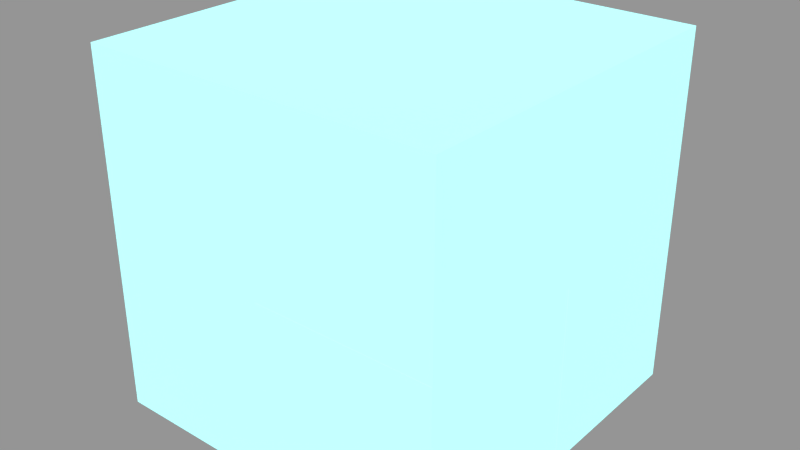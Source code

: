 # Source: mainmodel.blend  (saved by Blender 2.79.0; exported with 4.5.12 LTS)
import bpy
from mathutils import Matrix  # noqa: F401  (used for matrix-valued properties, if any)

bpy.ops.wm.read_factory_settings(use_empty=True)
scene = bpy.context.scene
scene.name = 'Scene.001'

# ---- collections
col_collection_1 = bpy.data.collections.new('Collection 1'); scene.collection.children.link(col_collection_1)

# ---- materials (node trees are filled in below, after node groups)
mat_materials_0__001 = bpy.data.materials.new('materials[0].001')
mat_materials_0__001.alpha_threshold = 0.0
mat_materials_0__001.diffuse_color = (0.2588, 0.3961, 0.4667, 1.0)
mat_materials_0__001.roughness = 0.5

# ---- material node trees
mat_materials_0__001.use_nodes = True; mat_materials_0__001.node_tree.nodes.clear()
_N = mat_materials_0__001.node_tree.nodes; _L = mat_materials_0__001.node_tree.links
n0 = _N.new('ShaderNodeEmission'); n0.name = 'Emission'; n0.location = (-280, -270)
n0.inputs[0].default_value = (0.4, 0.9882, 0.9451, 1.0)
n1 = _N.new('ShaderNodeBsdfPrincipled'); n1.name = 'Principled BSDF'; n1.location = (-340, 370)
n1.width = 200
n1.subsurface_method = 'BURLEY'
n1.inputs[0].default_value = (0.2588, 0.3961, 0.4667, 1.0)
n1.inputs[1].default_value = 0.5
n1.inputs[3].default_value = 1.45
n1.inputs[9].default_value = (1.0, 1.0, 1.0)
n2 = _N.new('ShaderNodeAddShader'); n2.name = 'Add Shader'; n2.location = (-40, 50)
n3 = _N.new('ShaderNodeOutputMaterial'); n3.name = 'Material Output'; n3.location = (200, 50)
_L.new(n1.outputs[0], n2.inputs[1])
_L.new(n0.outputs[0], n2.inputs[0])
_L.new(n2.outputs[0], n3.inputs[0])
n3.is_active_output = True

# ---- meshes
me_meshes_0__001 = bpy.data.meshes.new('meshes[0].001')
me_meshes_0__001.from_pydata([(0.5, -0.5, 0.5), (0.5, -0.5, -0.5), (0.5, 0.5, 0.5), (0.5, 0.5, -0.5), (-0.5, 0.5, 0.5), (-0.5, 0.5, -0.5), (-0.5, -0.5, 0.5), (-0.5, -0.5, -0.5), (-0.5, 0.5, 0.5), (-0.5, -0.5, 0.5), (0.5, 0.5, 0.5), (0.5, -0.5, 0.5), (-0.5, -0.5, -0.5), (-0.5, 0.5, -0.5), (0.5, -0.5, -0.5), (0.5, 0.5, -0.5), (-0.5, -0.5, 0.5), (-0.5, -0.5, -0.5), (0.5, -0.5, 0.5), (0.5, -0.5, -0.5), (0.5, 0.5, 0.5), (0.5, 0.5, -0.5), (-0.5, 0.5, 0.5), (-0.5, 0.5, -0.5)], [], [(0, 1, 2), (1, 3, 2), (4, 5, 6), (5, 7, 6), (8, 9, 10), (9, 11, 10), (12, 13, 14), (13, 15, 14), (16, 17, 18), (17, 19, 18), (20, 21, 22), (21, 23, 22)])
me_meshes_0__001.polygons.foreach_set('use_smooth', [True] * 12)
_uv = me_meshes_0__001.uv_layers.new(name='TEXCOORD_0')
_uv.uv.foreach_set('vector', [0.0, 0.0, 0.0, 1.0, 1.0, 0.0, 0.0, 1.0, 1.0, 1.0, 1.0, 0.0, 0.0, 0.0, 0.0, 1.0, 1.0, 0.0, 0.0, 1.0, 1.0, 1.0, 1.0, 0.0, 0.0, 0.0, 0.0, 1.0, 1.0, 0.0, 0.0, 1.0, 1.0, 1.0, 1.0, 0.0, 0.0, 0.0, 0.0, 1.0, 1.0, 0.0, 0.0, 1.0, 1.0, 1.0, 1.0, 0.0, 0.0, 0.0, 0.0, 1.0, 1.0, 0.0, 0.0, 1.0, 1.0, 1.0, 1.0, 0.0, 0.0, 0.0, 0.0, 1.0, 1.0, 0.0, 0.0, 1.0, 1.0, 1.0, 1.0, 0.0])
me_meshes_0__001.materials.append(mat_materials_0__001)
me_meshes_0__001.use_remesh_preserve_volume = False
me_meshes_0__001.use_remesh_preserve_attributes = False
me_meshes_0__001.use_mirror_vertex_groups = False
me_meshes_0__001.update()
me_meshes_1__001 = bpy.data.meshes.new('meshes[1].001')
me_meshes_1__001.from_pydata([(0.5, -0.5, 0.5), (0.5, -0.5, -0.5), (0.5, 0.5, 0.5), (0.5, 0.5, -0.5), (-0.5, 0.5, 0.5), (-0.5, 0.5, -0.5), (-0.5, -0.5, 0.5), (-0.5, -0.5, -0.5), (-0.5, 0.5, 0.5), (-0.5, -0.5, 0.5), (0.5, 0.5, 0.5), (0.5, -0.5, 0.5), (-0.5, -0.5, -0.5), (-0.5, 0.5, -0.5), (0.5, -0.5, -0.5), (0.5, 0.5, -0.5), (-0.5, -0.5, 0.5), (-0.5, -0.5, -0.5), (0.5, -0.5, 0.5), (0.5, -0.5, -0.5), (0.5, 0.5, 0.5), (0.5, 0.5, -0.5), (-0.5, 0.5, 0.5), (-0.5, 0.5, -0.5)], [], [(0, 1, 2), (1, 3, 2), (4, 5, 6), (5, 7, 6), (8, 9, 10), (9, 11, 10), (12, 13, 14), (13, 15, 14), (16, 17, 18), (17, 19, 18), (20, 21, 22), (21, 23, 22)])
me_meshes_1__001.polygons.foreach_set('use_smooth', [True] * 12)
_uv = me_meshes_1__001.uv_layers.new(name='TEXCOORD_0')
_uv.uv.foreach_set('vector', [0.0, 0.0, 0.0, 1.0, 1.0, 0.0, 0.0, 1.0, 1.0, 1.0, 1.0, 0.0, 0.0, 0.0, 0.0, 1.0, 1.0, 0.0, 0.0, 1.0, 1.0, 1.0, 1.0, 0.0, 0.0, 0.0, 0.0, 1.0, 1.0, 0.0, 0.0, 1.0, 1.0, 1.0, 1.0, 0.0, 0.0, 0.0, 0.0, 1.0, 1.0, 0.0, 0.0, 1.0, 1.0, 1.0, 1.0, 0.0, 0.0, 0.0, 0.0, 1.0, 1.0, 0.0, 0.0, 1.0, 1.0, 1.0, 1.0, 0.0, 0.0, 0.0, 0.0, 1.0, 1.0, 0.0, 0.0, 1.0, 1.0, 1.0, 1.0, 0.0])
me_meshes_1__001.materials.append(mat_materials_0__001)
me_meshes_1__001.use_remesh_preserve_volume = False
me_meshes_1__001.use_remesh_preserve_attributes = False
me_meshes_1__001.use_mirror_vertex_groups = False
me_meshes_1__001.update()
me_meshes_2__001 = bpy.data.meshes.new('meshes[2].001')
me_meshes_2__001.from_pydata([(0.5, -0.5, 0.5), (0.5, -0.5, -0.5), (0.5, 0.5, 0.5), (0.5, 0.5, -0.5), (-0.5, 0.5, 0.5), (-0.5, 0.5, -0.5), (-0.5, -0.5, 0.5), (-0.5, -0.5, -0.5), (-0.5, 0.5, 0.5), (-0.5, -0.5, 0.5), (0.5, 0.5, 0.5), (0.5, -0.5, 0.5), (-0.5, -0.5, -0.5), (-0.5, 0.5, -0.5), (0.5, -0.5, -0.5), (0.5, 0.5, -0.5), (-0.5, -0.5, 0.5), (-0.5, -0.5, -0.5), (0.5, -0.5, 0.5), (0.5, -0.5, -0.5), (0.5, 0.5, 0.5), (0.5, 0.5, -0.5), (-0.5, 0.5, 0.5), (-0.5, 0.5, -0.5)], [], [(0, 1, 2), (1, 3, 2), (4, 5, 6), (5, 7, 6), (8, 9, 10), (9, 11, 10), (12, 13, 14), (13, 15, 14), (16, 17, 18), (17, 19, 18), (20, 21, 22), (21, 23, 22)])
me_meshes_2__001.polygons.foreach_set('use_smooth', [True] * 12)
_uv = me_meshes_2__001.uv_layers.new(name='TEXCOORD_0')
_uv.uv.foreach_set('vector', [0.0, 0.0, 0.0, 1.0, 1.0, 0.0, 0.0, 1.0, 1.0, 1.0, 1.0, 0.0, 0.0, 0.0, 0.0, 1.0, 1.0, 0.0, 0.0, 1.0, 1.0, 1.0, 1.0, 0.0, 0.0, 0.0, 0.0, 1.0, 1.0, 0.0, 0.0, 1.0, 1.0, 1.0, 1.0, 0.0, 0.0, 0.0, 0.0, 1.0, 1.0, 0.0, 0.0, 1.0, 1.0, 1.0, 1.0, 0.0, 0.0, 0.0, 0.0, 1.0, 1.0, 0.0, 0.0, 1.0, 1.0, 1.0, 1.0, 0.0, 0.0, 0.0, 0.0, 1.0, 1.0, 0.0, 0.0, 1.0, 1.0, 1.0, 1.0, 0.0])
me_meshes_2__001.materials.append(mat_materials_0__001)
me_meshes_2__001.use_remesh_preserve_volume = False
me_meshes_2__001.use_remesh_preserve_attributes = False
me_meshes_2__001.use_mirror_vertex_groups = False
me_meshes_2__001.update()
me_meshes_3__001 = bpy.data.meshes.new('meshes[3].001')
me_meshes_3__001.from_pydata([(0.5, -0.5, 0.5), (0.5, -0.5, -0.5), (0.5, 0.5, 0.5), (0.5, 0.5, -0.5), (-0.5, 0.5, 0.5), (-0.5, 0.5, -0.5), (-0.5, -0.5, 0.5), (-0.5, -0.5, -0.5), (-0.5, 0.5, 0.5), (-0.5, -0.5, 0.5), (0.5, 0.5, 0.5), (0.5, -0.5, 0.5), (-0.5, -0.5, -0.5), (-0.5, 0.5, -0.5), (0.5, -0.5, -0.5), (0.5, 0.5, -0.5), (-0.5, -0.5, 0.5), (-0.5, -0.5, -0.5), (0.5, -0.5, 0.5), (0.5, -0.5, -0.5), (0.5, 0.5, 0.5), (0.5, 0.5, -0.5), (-0.5, 0.5, 0.5), (-0.5, 0.5, -0.5)], [], [(0, 1, 2), (1, 3, 2), (4, 5, 6), (5, 7, 6), (8, 9, 10), (9, 11, 10), (12, 13, 14), (13, 15, 14), (16, 17, 18), (17, 19, 18), (20, 21, 22), (21, 23, 22)])
me_meshes_3__001.polygons.foreach_set('use_smooth', [True] * 12)
_uv = me_meshes_3__001.uv_layers.new(name='TEXCOORD_0')
_uv.uv.foreach_set('vector', [0.0, 0.0, 0.0, 1.0, 1.0, 0.0, 0.0, 1.0, 1.0, 1.0, 1.0, 0.0, 0.0, 0.0, 0.0, 1.0, 1.0, 0.0, 0.0, 1.0, 1.0, 1.0, 1.0, 0.0, 0.0, 0.0, 0.0, 1.0, 1.0, 0.0, 0.0, 1.0, 1.0, 1.0, 1.0, 0.0, 0.0, 0.0, 0.0, 1.0, 1.0, 0.0, 0.0, 1.0, 1.0, 1.0, 1.0, 0.0, 0.0, 0.0, 0.0, 1.0, 1.0, 0.0, 0.0, 1.0, 1.0, 1.0, 1.0, 0.0, 0.0, 0.0, 0.0, 1.0, 1.0, 0.0, 0.0, 1.0, 1.0, 1.0, 1.0, 0.0])
me_meshes_3__001.materials.append(mat_materials_0__001)
me_meshes_3__001.use_remesh_preserve_volume = False
me_meshes_3__001.use_remesh_preserve_attributes = False
me_meshes_3__001.use_mirror_vertex_groups = False
me_meshes_3__001.update()
me_meshes_4__001 = bpy.data.meshes.new('meshes[4].001')
me_meshes_4__001.from_pydata([(0.5, -0.5, 0.5), (0.5, -0.5, -0.5), (0.5, 0.5, 0.5), (0.5, 0.5, -0.5), (-0.5, 0.5, 0.5), (-0.5, 0.5, -0.5), (-0.5, -0.5, 0.5), (-0.5, -0.5, -0.5), (-0.5, 0.5, 0.5), (-0.5, -0.5, 0.5), (0.5, 0.5, 0.5), (0.5, -0.5, 0.5), (-0.5, -0.5, -0.5), (-0.5, 0.5, -0.5), (0.5, -0.5, -0.5), (0.5, 0.5, -0.5), (-0.5, -0.5, 0.5), (-0.5, -0.5, -0.5), (0.5, -0.5, 0.5), (0.5, -0.5, -0.5), (0.5, 0.5, 0.5), (0.5, 0.5, -0.5), (-0.5, 0.5, 0.5), (-0.5, 0.5, -0.5)], [], [(0, 1, 2), (1, 3, 2), (4, 5, 6), (5, 7, 6), (8, 9, 10), (9, 11, 10), (12, 13, 14), (13, 15, 14), (16, 17, 18), (17, 19, 18), (20, 21, 22), (21, 23, 22)])
me_meshes_4__001.polygons.foreach_set('use_smooth', [True] * 12)
_uv = me_meshes_4__001.uv_layers.new(name='TEXCOORD_0')
_uv.uv.foreach_set('vector', [0.0, 0.0, 0.0, 1.0, 1.0, 0.0, 0.0, 1.0, 1.0, 1.0, 1.0, 0.0, 0.0, 0.0, 0.0, 1.0, 1.0, 0.0, 0.0, 1.0, 1.0, 1.0, 1.0, 0.0, 0.0, 0.0, 0.0, 1.0, 1.0, 0.0, 0.0, 1.0, 1.0, 1.0, 1.0, 0.0, 0.0, 0.0, 0.0, 1.0, 1.0, 0.0, 0.0, 1.0, 1.0, 1.0, 1.0, 0.0, 0.0, 0.0, 0.0, 1.0, 1.0, 0.0, 0.0, 1.0, 1.0, 1.0, 1.0, 0.0, 0.0, 0.0, 0.0, 1.0, 1.0, 0.0, 0.0, 1.0, 1.0, 1.0, 1.0, 0.0])
me_meshes_4__001.materials.append(mat_materials_0__001)
me_meshes_4__001.use_remesh_preserve_volume = False
me_meshes_4__001.use_remesh_preserve_attributes = False
me_meshes_4__001.use_mirror_vertex_groups = False
me_meshes_4__001.update()
me_meshes_5__001 = bpy.data.meshes.new('meshes[5].001')
me_meshes_5__001.from_pydata([(0.5, -0.5, 0.5), (0.5, -0.5, -0.5), (0.5, 0.5, 0.5), (0.5, 0.5, -0.5), (-0.5, 0.5, 0.5), (-0.5, 0.5, -0.5), (-0.5, -0.5, 0.5), (-0.5, -0.5, -0.5), (-0.5, 0.5, 0.5), (-0.5, -0.5, 0.5), (0.5, 0.5, 0.5), (0.5, -0.5, 0.5), (-0.5, -0.5, -0.5), (-0.5, 0.5, -0.5), (0.5, -0.5, -0.5), (0.5, 0.5, -0.5), (-0.5, -0.5, 0.5), (-0.5, -0.5, -0.5), (0.5, -0.5, 0.5), (0.5, -0.5, -0.5), (0.5, 0.5, 0.5), (0.5, 0.5, -0.5), (-0.5, 0.5, 0.5), (-0.5, 0.5, -0.5)], [], [(0, 1, 2), (1, 3, 2), (4, 5, 6), (5, 7, 6), (8, 9, 10), (9, 11, 10), (12, 13, 14), (13, 15, 14), (16, 17, 18), (17, 19, 18), (20, 21, 22), (21, 23, 22)])
me_meshes_5__001.polygons.foreach_set('use_smooth', [True] * 12)
_uv = me_meshes_5__001.uv_layers.new(name='TEXCOORD_0')
_uv.uv.foreach_set('vector', [0.0, 0.0, 0.0, 1.0, 1.0, 0.0, 0.0, 1.0, 1.0, 1.0, 1.0, 0.0, 0.0, 0.0, 0.0, 1.0, 1.0, 0.0, 0.0, 1.0, 1.0, 1.0, 1.0, 0.0, 0.0, 0.0, 0.0, 1.0, 1.0, 0.0, 0.0, 1.0, 1.0, 1.0, 1.0, 0.0, 0.0, 0.0, 0.0, 1.0, 1.0, 0.0, 0.0, 1.0, 1.0, 1.0, 1.0, 0.0, 0.0, 0.0, 0.0, 1.0, 1.0, 0.0, 0.0, 1.0, 1.0, 1.0, 1.0, 0.0, 0.0, 0.0, 0.0, 1.0, 1.0, 0.0, 0.0, 1.0, 1.0, 1.0, 1.0, 0.0])
me_meshes_5__001.materials.append(mat_materials_0__001)
me_meshes_5__001.use_remesh_preserve_volume = False
me_meshes_5__001.use_remesh_preserve_attributes = False
me_meshes_5__001.use_mirror_vertex_groups = False
me_meshes_5__001.update()
me_meshes_6__001 = bpy.data.meshes.new('meshes[6].001')
me_meshes_6__001.from_pydata([(0.5, -0.5, 0.5), (0.5, -0.5, -0.5), (0.5, 0.5, 0.5), (0.5, 0.5, -0.5), (-0.5, 0.5, 0.5), (-0.5, 0.5, -0.5), (-0.5, -0.5, 0.5), (-0.5, -0.5, -0.5), (-0.5, 0.5, 0.5), (-0.5, -0.5, 0.5), (0.5, 0.5, 0.5), (0.5, -0.5, 0.5), (-0.5, -0.5, -0.5), (-0.5, 0.5, -0.5), (0.5, -0.5, -0.5), (0.5, 0.5, -0.5), (-0.5, -0.5, 0.5), (-0.5, -0.5, -0.5), (0.5, -0.5, 0.5), (0.5, -0.5, -0.5), (0.5, 0.5, 0.5), (0.5, 0.5, -0.5), (-0.5, 0.5, 0.5), (-0.5, 0.5, -0.5)], [], [(0, 1, 2), (1, 3, 2), (4, 5, 6), (5, 7, 6), (8, 9, 10), (9, 11, 10), (12, 13, 14), (13, 15, 14), (16, 17, 18), (17, 19, 18), (20, 21, 22), (21, 23, 22)])
me_meshes_6__001.polygons.foreach_set('use_smooth', [True] * 12)
_uv = me_meshes_6__001.uv_layers.new(name='TEXCOORD_0')
_uv.uv.foreach_set('vector', [0.0, 0.0, 0.0, 1.0, 1.0, 0.0, 0.0, 1.0, 1.0, 1.0, 1.0, 0.0, 0.0, 0.0, 0.0, 1.0, 1.0, 0.0, 0.0, 1.0, 1.0, 1.0, 1.0, 0.0, 0.0, 0.0, 0.0, 1.0, 1.0, 0.0, 0.0, 1.0, 1.0, 1.0, 1.0, 0.0, 0.0, 0.0, 0.0, 1.0, 1.0, 0.0, 0.0, 1.0, 1.0, 1.0, 1.0, 0.0, 0.0, 0.0, 0.0, 1.0, 1.0, 0.0, 0.0, 1.0, 1.0, 1.0, 1.0, 0.0, 0.0, 0.0, 0.0, 1.0, 1.0, 0.0, 0.0, 1.0, 1.0, 1.0, 1.0, 0.0])
me_meshes_6__001.materials.append(mat_materials_0__001)
me_meshes_6__001.use_remesh_preserve_volume = False
me_meshes_6__001.use_remesh_preserve_attributes = False
me_meshes_6__001.use_mirror_vertex_groups = False
me_meshes_6__001.update()
me_meshes_7__001 = bpy.data.meshes.new('meshes[7].001')
me_meshes_7__001.from_pydata([(0.5, -0.5, 0.5), (0.5, -0.5, -0.5), (0.5, 0.5, 0.5), (0.5, 0.5, -0.5), (-0.5, 0.5, 0.5), (-0.5, 0.5, -0.5), (-0.5, -0.5, 0.5), (-0.5, -0.5, -0.5), (-0.5, 0.5, 0.5), (-0.5, -0.5, 0.5), (0.5, 0.5, 0.5), (0.5, -0.5, 0.5), (-0.5, -0.5, -0.5), (-0.5, 0.5, -0.5), (0.5, -0.5, -0.5), (0.5, 0.5, -0.5), (-0.5, -0.5, 0.5), (-0.5, -0.5, -0.5), (0.5, -0.5, 0.5), (0.5, -0.5, -0.5), (0.5, 0.5, 0.5), (0.5, 0.5, -0.5), (-0.5, 0.5, 0.5), (-0.5, 0.5, -0.5)], [], [(0, 1, 2), (1, 3, 2), (4, 5, 6), (5, 7, 6), (8, 9, 10), (9, 11, 10), (12, 13, 14), (13, 15, 14), (16, 17, 18), (17, 19, 18), (20, 21, 22), (21, 23, 22)])
me_meshes_7__001.polygons.foreach_set('use_smooth', [True] * 12)
_uv = me_meshes_7__001.uv_layers.new(name='TEXCOORD_0')
_uv.uv.foreach_set('vector', [0.0, 0.0, 0.0, 1.0, 1.0, 0.0, 0.0, 1.0, 1.0, 1.0, 1.0, 0.0, 0.0, 0.0, 0.0, 1.0, 1.0, 0.0, 0.0, 1.0, 1.0, 1.0, 1.0, 0.0, 0.0, 0.0, 0.0, 1.0, 1.0, 0.0, 0.0, 1.0, 1.0, 1.0, 1.0, 0.0, 0.0, 0.0, 0.0, 1.0, 1.0, 0.0, 0.0, 1.0, 1.0, 1.0, 1.0, 0.0, 0.0, 0.0, 0.0, 1.0, 1.0, 0.0, 0.0, 1.0, 1.0, 1.0, 1.0, 0.0, 0.0, 0.0, 0.0, 1.0, 1.0, 0.0, 0.0, 1.0, 1.0, 1.0, 1.0, 0.0])
me_meshes_7__001.materials.append(mat_materials_0__001)
me_meshes_7__001.use_remesh_preserve_volume = False
me_meshes_7__001.use_remesh_preserve_attributes = False
me_meshes_7__001.use_mirror_vertex_groups = False
me_meshes_7__001.update()

# ---- objects
ob_box0 = bpy.data.objects.new('Box0', me_meshes_0__001)
ob_box1 = bpy.data.objects.new('Box1', me_meshes_1__001)
ob_box2 = bpy.data.objects.new('Box2', me_meshes_2__001)
ob_box3 = bpy.data.objects.new('Box3', me_meshes_3__001)
ob_box4 = bpy.data.objects.new('Box4', me_meshes_4__001)
ob_box5 = bpy.data.objects.new('Box5', me_meshes_5__001)
ob_box6 = bpy.data.objects.new('Box6', me_meshes_6__001)
ob_box7 = bpy.data.objects.new('Box7', me_meshes_7__001)

# ---- transforms, parenting, visibility, modifiers, constraints
ob_box0.location = (-0.0006651, -0.0009134, 0.0007765)
ob_box0.rotation_mode = 'QUATERNION'
ob_box0.rotation_quaternion = (1.0, 0.0, -0.0, 0.0)
ob_box0.lineart.crease_threshold = 0.0
ob_box1.location = (0.0, 0.0, 1.0)
ob_box1.rotation_mode = 'QUATERNION'
ob_box1.rotation_quaternion = (1.0, 0.0, -0.0, 0.0)
ob_box1.lineart.crease_threshold = 0.0
ob_box2.location = (-1.0, 0.0, 0.0)
ob_box2.rotation_mode = 'QUATERNION'
ob_box2.rotation_quaternion = (1.0, 0.0, -0.0, 0.0)
ob_box2.lineart.crease_threshold = 0.0
ob_box3.location = (-1.0, 1.0, 0.0)
ob_box3.rotation_mode = 'QUATERNION'
ob_box3.rotation_quaternion = (1.0, 0.0, -0.0, 0.0)
ob_box3.lineart.crease_threshold = 0.0
ob_box4.location = (0.0, 1.0, 0.0)
ob_box4.rotation_mode = 'QUATERNION'
ob_box4.rotation_quaternion = (1.0, 0.0, -0.0, 0.0)
ob_box4.lineart.crease_threshold = 0.0
ob_box5.location = (0.0, 1.0, 1.0)
ob_box5.rotation_mode = 'QUATERNION'
ob_box5.rotation_quaternion = (1.0, 0.0, -0.0, 0.0)
ob_box5.lineart.crease_threshold = 0.0
ob_box6.location = (-1.0, 0.0, 1.0)
ob_box6.rotation_mode = 'QUATERNION'
ob_box6.rotation_quaternion = (1.0, 0.0, -0.0, 0.0)
ob_box6.lineart.crease_threshold = 0.0
ob_box7.location = (-1.0, 1.0, 1.0)
ob_box7.rotation_mode = 'QUATERNION'
ob_box7.rotation_quaternion = (1.0, 0.0, -0.0, 0.0)
ob_box7.lineart.crease_threshold = 0.0

# ---- collection membership
col_collection_1.objects.link(ob_box0)
col_collection_1.objects.link(ob_box1)
col_collection_1.objects.link(ob_box2)
col_collection_1.objects.link(ob_box3)
col_collection_1.objects.link(ob_box4)
col_collection_1.objects.link(ob_box5)
col_collection_1.objects.link(ob_box6)
col_collection_1.objects.link(ob_box7)

# ---- scene / render settings (as saved in the file)
scene.frame_start = 1; scene.frame_end = 250; scene.frame_set(1)
scene.render.engine = 'CYCLES'
scene.render.image_settings.exr_codec = 'NONE'
scene.render.resolution_percentage = 50
scene.render.dither_intensity = 0.0
scene.render.simplify_subdivision_render = 0
scene.render.simplify_child_particles_render = 0.0
scene.cycles.use_denoising = False
scene.cycles.samples = 128
scene.cycles.sampling_pattern = 'TABULATED_SOBOL'
scene.cycles.use_adaptive_sampling = False
scene.cycles.use_light_tree = False
scene.cycles.blur_glossy = 0.0
scene.cycles.sample_clamp_indirect = 0.0
scene.view_settings.view_transform = 'Standard'
bpy.context.view_layer.update()

# ---- added for rendering (the .blend has no active camera and no usable light): camera, sun + grey world if the file has none
cam_auto = bpy.data.cameras.new('AutoCamera')
cam_auto.lens = 50.0
cam_auto.sensor_width = 36.0
cam_auto.clip_end = 1000.0
ob_auto_camera = bpy.data.objects.new('AutoCamera', cam_auto)
scene.collection.objects.link(ob_auto_camera)
ob_auto_camera.location = (2.70556, -3.34713, 3.06445)
ob_auto_camera.rotation_euler = (1.09748, -7.21219e-08, 0.694738)
scene.camera = ob_auto_camera
light_auto_sun = bpy.data.lights.new('AutoSun', 'SUN')
light_auto_sun.energy = 3.0
light_auto_sun.angle = 0.0523599
ob_auto_sun = bpy.data.objects.new('AutoSun', light_auto_sun)
scene.collection.objects.link(ob_auto_sun)
ob_auto_sun.rotation_euler = (0.872665, 0.174533, 0.523599)
if scene.world is None:
    world_auto = bpy.data.worlds.new('AutoWorld')
    world_auto.color = (0.3, 0.3, 0.3)
    scene.world = world_auto
bpy.context.view_layer.update()
